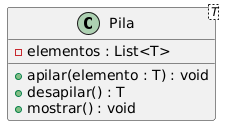

The diagram above was rendered by PlantUML. Its source (embedded in the PNG):
@startuml
class Pila<T> {
  - elementos : List<T>
  + apilar(elemento : T) : void
  + desapilar() : T
  + mostrar() : void
}
@enduml